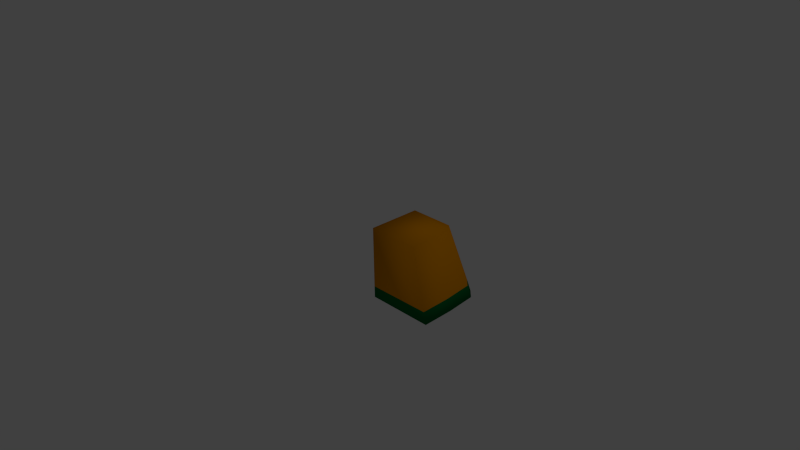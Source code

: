 # Source: pumpkin_quarter.blend  (saved by Blender 2.76.0; exported with 4.5.12 LTS)
import bpy
from mathutils import Matrix  # noqa: F401  (used for matrix-valued properties, if any)

bpy.ops.wm.read_factory_settings(use_empty=True)
scene = bpy.context.scene
scene.name = 'Scene'

# ---- collections
col_collection_1 = bpy.data.collections.new('Collection 1'); scene.collection.children.link(col_collection_1)

# ---- materials (node trees are filled in below, after node groups)
mat_material_001 = bpy.data.materials.new('Material.001')
mat_material_001.alpha_threshold = 0.0
mat_material_001.use_transparent_shadow = False
mat_material_001.diffuse_color = (0.8, 0.2888, 0.0, 1.0)
mat_material_001.roughness = 0.5
mat_material_002 = bpy.data.materials.new('Material.002')
mat_material_002.alpha_threshold = 0.0
mat_material_002.use_transparent_shadow = False
mat_material_002.diffuse_color = (0.0, 0.1523, 0.0329, 1.0)
mat_material_002.roughness = 0.5

# ---- material node trees

# ---- world
world_world = bpy.data.worlds.new('World'); scene.world = world_world
world_world.color = (0.05088, 0.05088, 0.05088)
world_world.use_sun_shadow = False
world_world.sun_shadow_jitter_overblur = 0.0
world_world.cycles.sampling_method = 'MANUAL'
world_world.cycles.sample_map_resolution = 256

# ---- cameras
cam_camera = bpy.data.cameras.new('Camera')
cam_camera.clip_end = 100.0
cam_camera.lens = 35.0
cam_camera.sensor_width = 32.0
cam_camera.sensor_height = 18.0
cam_camera.ortho_scale = 7.314
cam_camera.dof.focus_distance = 0.0
cam_camera.dof.aperture_fstop = 128.0

# ---- lights
light_lamp = bpy.data.lights.new('Lamp', 'POINT')
light_lamp.transmission_factor = 0.0
light_lamp.cutoff_distance = 30.0
light_lamp.energy = 100.0
light_lamp.shadow_buffer_clip_start = 1.001
light_lamp.shadow_soft_size = 0.1
light_lamp.shadow_maximum_resolution = 0.006
light_lamp.use_absolute_resolution = True
light_lamp.cycles.use_multiple_importance_sampling = False

# ---- meshes
me_cube_001 = bpy.data.meshes.new('Cube.001')
me_cube_001.from_pydata([(0.0, 0.7403, 0.3751), (0.9151, 0.0, -0.4671), (0.0, 0.9511, -0.6403), (0.7403, 0.0, 0.3751), (0.9511, 0.0, -0.6403), (0.0, 0.0, 0.3751), (0.0, 0.0, -0.6403), (0.0, 0.9151, -0.4671), (0.8311, 0.9511, -0.5853), (0.9511, 0.8311, -0.5853), (0.7403, 0.6204, 0.3751), (0.6204, 0.7403, 0.3751), (0.7952, 0.9151, -0.4122), (0.9151, 0.7952, -0.4122), (0.9511, 0.4367, -0.6273), (0.9151, 0.4178, -0.4542), (0.4271, 0.9511, -0.623), (0.4086, 0.9151, -0.4499), (0.0, 0.0, -0.4792)], [], [(17, 12, 8, 16), (15, 1, 4, 14), (13, 9, 8, 12), (10, 13, 12, 11), (6, 2, 16, 8, 9, 14, 4), (13, 15, 14, 9), (7, 17, 16, 2), (1, 15, 13, 10, 3), (3, 10, 11, 0, 5), (0, 11, 12, 17, 7), (18, 6, 4, 1), (6, 18, 7, 2), (5, 18, 1, 3), (5, 0, 7, 18)])
me_cube_001.polygons.foreach_set('use_smooth', [True] * 14)
me_cube_001.polygons.foreach_set('material_index', [1, 1, 1, 0, 1, 1, 1, 0, 0, 0, 1, 1, 0, 0])
me_cube_001.materials.append(mat_material_001)
me_cube_001.materials.append(mat_material_002)
me_cube_001.use_remesh_preserve_volume = False
me_cube_001.use_remesh_preserve_attributes = False
me_cube_001.use_mirror_vertex_groups = False
me_cube_001.update()

# ---- objects
ob_cube = bpy.data.objects.new('Cube', me_cube_001)
ob_lamp = bpy.data.objects.new('Lamp', light_lamp)
ob_camera = bpy.data.objects.new('Camera', cam_camera)

# ---- transforms, parenting, visibility, modifiers, constraints
ob_cube.location = (0.0, 0.0, 0.0)
ob_cube.lineart.crease_threshold = 0.0
_m = ob_cube.modifiers.new('Mirror', 'MIRROR')
_m.use_axis = (False, False, False)
_m.use_clip = True
ob_lamp.location = (4.076, 1.005, 5.904)
ob_lamp.rotation_euler = (0.6503, 0.05522, 1.866)
ob_lamp.lock_rotations_4d = False
ob_lamp.empty_display_type = 'ARROWS'
ob_lamp.color = (0.0, 0.0, 0.0, 0.0)
ob_lamp.lineart.crease_threshold = 0.0
ob_camera.location = (7.481, -6.508, 5.344)
ob_camera.rotation_euler = (1.109, 0.01082, 0.8149)
ob_camera.lock_rotations_4d = False
ob_camera.empty_display_type = 'ARROWS'
ob_camera.color = (0.0, 0.0, 0.0, 0.0)
ob_camera.display_type = 'WIRE'
ob_camera.lineart.crease_threshold = 0.0

# ---- collection membership
col_collection_1.objects.link(ob_cube)
col_collection_1.objects.link(ob_lamp)
col_collection_1.objects.link(ob_camera)

# ---- scene / render settings (as saved in the file)
scene.camera = ob_camera
scene.frame_start = 1; scene.frame_end = 250; scene.frame_set(1)
scene.render.engine = 'BLENDER_EEVEE_NEXT'
scene.render.resolution_percentage = 50
scene.render.dither_intensity = 0.0
scene.cycles.use_denoising = False
scene.cycles.samples = 10
scene.cycles.sampling_pattern = 'TABULATED_SOBOL'
scene.cycles.light_sampling_threshold = 0.0
scene.cycles.use_adaptive_sampling = False
scene.cycles.use_light_tree = False
scene.cycles.blur_glossy = 0.0
scene.cycles.pixel_filter_type = 'GAUSSIAN'
scene.cycles.sample_clamp_indirect = 0.0
scene.view_settings.view_transform = 'Standard'
bpy.context.view_layer.update()
